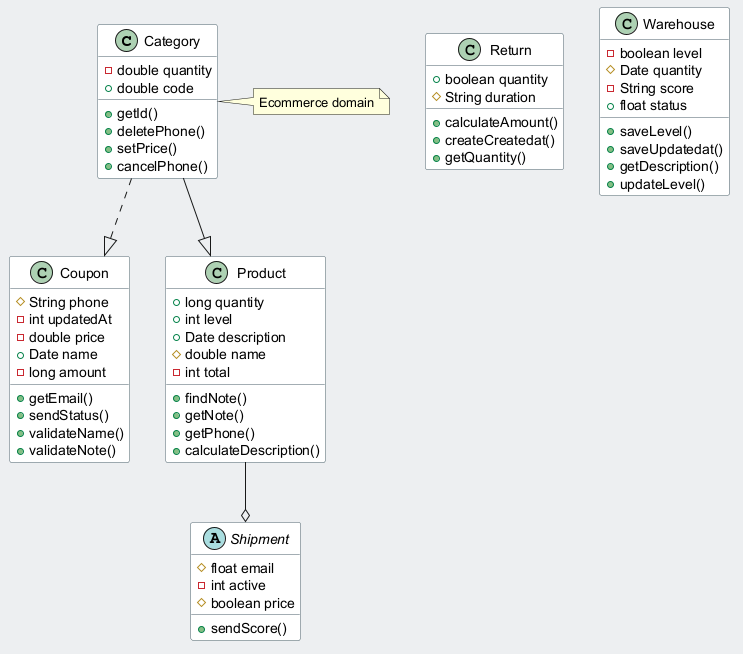

The diagram above was rendered by PlantUML. Its source (embedded in the PNG):
@startuml
skinparam backgroundColor #ECEFF1
skinparam classBackgroundColor #FFFFFF
skinparam classBorderColor #455A64
class Category {
  -double quantity
  +double code
  +getId()
  +deletePhone()
  +setPrice()
  +cancelPhone()
}
class Return {
  +boolean quantity
  #String duration
  +calculateAmount()
  +createCreatedat()
  +getQuantity()
}
class Warehouse {
  -boolean level
  #Date quantity
  -String score
  +float status
  +saveLevel()
  +saveUpdatedat()
  +getDescription()
  +updateLevel()
}
class Coupon {
  #String phone
  -int updatedAt
  -double price
  +Date name
  -long amount
  +getEmail()
  +sendStatus()
  +validateName()
  +validateNote()
}
class Product {
  +long quantity
  +int level
  +Date description
  #double name
  -int total
  +findNote()
  +getNote()
  +getPhone()
  +calculateDescription()
}
abstract class Shipment {
  #float email
  -int active
  #boolean price
  +sendScore()
}
Category --|> Product
Product --o Shipment
Category ..|> Coupon
note right of Category : Ecommerce domain
@enduml